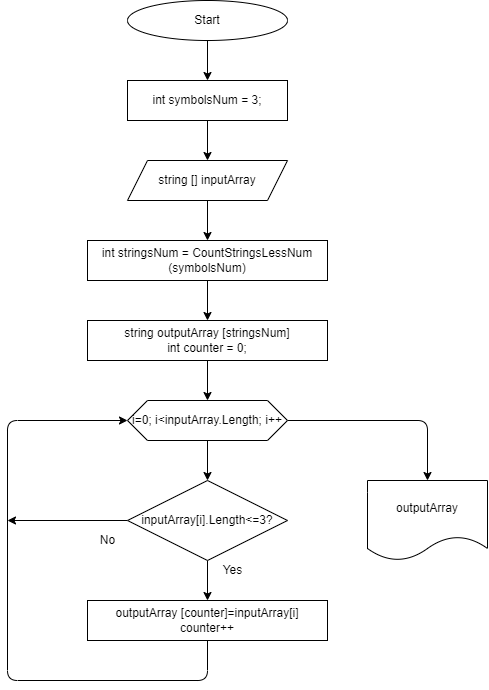

The diagram above was exported from draw.io. Its source (the exported page's mxGraphModel, read from the mxfile embedded in the PNG):
<mxGraphModel dx="1613" dy="1802" grid="1" gridSize="10" guides="1" tooltips="1" connect="1" arrows="1" fold="1" page="1" pageScale="1" pageWidth="827" pageHeight="1169" math="0" shadow="0">
  <root>
    <mxCell id="0" />
    <mxCell id="1" parent="0" />
    <mxCell id="10" style="edgeStyle=none;html=1;entryX=0.5;entryY=0;entryDx=0;entryDy=0;" parent="1" source="2" target="3" edge="1">
      <mxGeometry relative="1" as="geometry" />
    </mxCell>
    <mxCell id="2" value="Start" style="ellipse;whiteSpace=wrap;html=1;" parent="1" vertex="1">
      <mxGeometry x="40" y="-40" width="160" height="40" as="geometry" />
    </mxCell>
    <mxCell id="11" style="edgeStyle=none;html=1;entryX=0.5;entryY=0;entryDx=0;entryDy=0;" parent="1" source="3" target="4" edge="1">
      <mxGeometry relative="1" as="geometry" />
    </mxCell>
    <mxCell id="3" value="int symbolsNum = 3;" style="rounded=0;whiteSpace=wrap;html=1;" parent="1" vertex="1">
      <mxGeometry x="40" y="40" width="160" height="40" as="geometry" />
    </mxCell>
    <mxCell id="12" style="edgeStyle=none;html=1;entryX=0.5;entryY=0;entryDx=0;entryDy=0;" parent="1" source="4" target="7" edge="1">
      <mxGeometry relative="1" as="geometry" />
    </mxCell>
    <mxCell id="4" value="string [] inputArray" style="shape=parallelogram;perimeter=parallelogramPerimeter;whiteSpace=wrap;html=1;fixedSize=1;" parent="1" vertex="1">
      <mxGeometry x="40" y="120" width="160" height="40" as="geometry" />
    </mxCell>
    <mxCell id="15" style="edgeStyle=none;html=1;entryX=0.5;entryY=0;entryDx=0;entryDy=0;" parent="1" source="5" target="6" edge="1">
      <mxGeometry relative="1" as="geometry" />
    </mxCell>
    <mxCell id="20" style="edgeStyle=none;html=1;entryX=0.5;entryY=0;entryDx=0;entryDy=0;" parent="1" source="5" target="19" edge="1">
      <mxGeometry relative="1" as="geometry">
        <Array as="points">
          <mxPoint x="340" y="380" />
        </Array>
      </mxGeometry>
    </mxCell>
    <mxCell id="5" value="i=0; i&amp;lt;inputArray.Length; i++" style="shape=hexagon;perimeter=hexagonPerimeter2;whiteSpace=wrap;html=1;fixedSize=1;" parent="1" vertex="1">
      <mxGeometry x="40" y="360" width="160" height="40" as="geometry" />
    </mxCell>
    <mxCell id="17" style="edgeStyle=none;html=1;" parent="1" source="6" edge="1">
      <mxGeometry relative="1" as="geometry">
        <mxPoint x="-80" y="480" as="targetPoint" />
      </mxGeometry>
    </mxCell>
    <mxCell id="18" style="edgeStyle=none;html=1;entryX=0.5;entryY=0;entryDx=0;entryDy=0;" parent="1" source="6" target="9" edge="1">
      <mxGeometry relative="1" as="geometry" />
    </mxCell>
    <mxCell id="6" value="inputArray[i].Length&amp;lt;=3?" style="rhombus;whiteSpace=wrap;html=1;" parent="1" vertex="1">
      <mxGeometry x="40" y="440" width="160" height="80" as="geometry" />
    </mxCell>
    <mxCell id="13" style="edgeStyle=none;html=1;entryX=0.5;entryY=0;entryDx=0;entryDy=0;" parent="1" source="7" target="8" edge="1">
      <mxGeometry relative="1" as="geometry" />
    </mxCell>
    <mxCell id="7" value="int stringsNum = CountStringsLessNum (symbolsNum)" style="rounded=0;whiteSpace=wrap;html=1;" parent="1" vertex="1">
      <mxGeometry y="200" width="240" height="40" as="geometry" />
    </mxCell>
    <mxCell id="14" style="edgeStyle=none;html=1;entryX=0.5;entryY=0;entryDx=0;entryDy=0;" parent="1" source="8" target="5" edge="1">
      <mxGeometry relative="1" as="geometry" />
    </mxCell>
    <mxCell id="8" value="string outputArray [stringsNum]&lt;br&gt;int counter = 0;" style="rounded=0;whiteSpace=wrap;html=1;" parent="1" vertex="1">
      <mxGeometry y="280" width="240" height="40" as="geometry" />
    </mxCell>
    <mxCell id="16" style="edgeStyle=none;html=1;entryX=0;entryY=0.5;entryDx=0;entryDy=0;" parent="1" source="9" target="5" edge="1">
      <mxGeometry relative="1" as="geometry">
        <Array as="points">
          <mxPoint x="120" y="640" />
          <mxPoint x="-80" y="640" />
          <mxPoint x="-80" y="380" />
        </Array>
      </mxGeometry>
    </mxCell>
    <mxCell id="9" value="outputArray [counter]=inputArray[i]&lt;br&gt;counter++" style="rounded=0;whiteSpace=wrap;html=1;" parent="1" vertex="1">
      <mxGeometry y="560" width="240" height="40" as="geometry" />
    </mxCell>
    <mxCell id="19" value="outputArray" style="shape=document;whiteSpace=wrap;html=1;boundedLbl=1;" parent="1" vertex="1">
      <mxGeometry x="280" y="440" width="120" height="80" as="geometry" />
    </mxCell>
    <mxCell id="21" value="No" style="text;html=1;resizable=0;autosize=1;align=center;verticalAlign=middle;points=[];fillColor=none;strokeColor=none;rounded=0;" parent="1" vertex="1">
      <mxGeometry x="5" y="490" width="30" height="20" as="geometry" />
    </mxCell>
    <mxCell id="22" value="Yes" style="text;html=1;resizable=0;autosize=1;align=center;verticalAlign=middle;points=[];fillColor=none;strokeColor=none;rounded=0;" parent="1" vertex="1">
      <mxGeometry x="125" y="520" width="40" height="20" as="geometry" />
    </mxCell>
  </root>
</mxGraphModel>